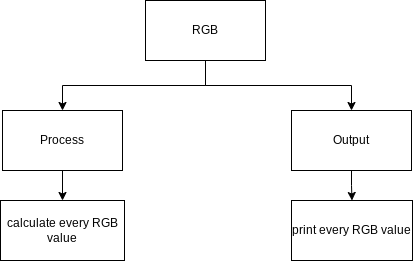

The diagram above was exported from draw.io. Its source (the exported page's mxGraphModel, read from the mxfile embedded in the PNG):
<mxGraphModel dx="594" dy="326" grid="1" gridSize="10" guides="1" tooltips="1" connect="1" arrows="1" fold="1" page="1" pageScale="1" pageWidth="827" pageHeight="1169" math="0" shadow="0">
  <root>
    <mxCell id="0" />
    <mxCell id="1" parent="0" />
    <mxCell id="2" style="edgeStyle=orthogonalEdgeStyle;html=1;exitX=0.5;exitY=1;exitDx=0;exitDy=0;entryX=0.5;entryY=0;entryDx=0;entryDy=0;rounded=0;" edge="1" parent="1" source="5" target="9">
      <mxGeometry relative="1" as="geometry" />
    </mxCell>
    <mxCell id="4" style="edgeStyle=orthogonalEdgeStyle;rounded=0;html=1;exitX=0.5;exitY=1;exitDx=0;exitDy=0;" edge="1" parent="1" source="5" target="11">
      <mxGeometry relative="1" as="geometry" />
    </mxCell>
    <mxCell id="5" value="RGB" style="rounded=0;whiteSpace=wrap;html=1;" vertex="1" parent="1">
      <mxGeometry x="353" y="110" width="120" height="60" as="geometry" />
    </mxCell>
    <mxCell id="19" style="edgeStyle=orthogonalEdgeStyle;rounded=0;html=1;exitX=0.5;exitY=1;exitDx=0;exitDy=0;entryX=0.5;entryY=0;entryDx=0;entryDy=0;" edge="1" parent="1" source="9" target="14">
      <mxGeometry relative="1" as="geometry" />
    </mxCell>
    <mxCell id="9" value="Process" style="rounded=0;whiteSpace=wrap;html=1;" vertex="1" parent="1">
      <mxGeometry x="210" y="220" width="120" height="60" as="geometry" />
    </mxCell>
    <mxCell id="20" style="edgeStyle=orthogonalEdgeStyle;rounded=0;html=1;exitX=0.5;exitY=1;exitDx=0;exitDy=0;" edge="1" parent="1" source="11" target="16">
      <mxGeometry relative="1" as="geometry" />
    </mxCell>
    <mxCell id="11" value="Output" style="rounded=0;whiteSpace=wrap;html=1;" vertex="1" parent="1">
      <mxGeometry x="499" y="220" width="120" height="60" as="geometry" />
    </mxCell>
    <mxCell id="14" value="&lt;font&gt;calculate every RGB value&lt;br&gt;&lt;/font&gt;" style="rounded=0;whiteSpace=wrap;html=1;" vertex="1" parent="1">
      <mxGeometry x="208" y="310" width="124" height="60" as="geometry" />
    </mxCell>
    <mxCell id="16" value="&lt;font&gt;print every RGB value&lt;br&gt;&lt;/font&gt;" style="rounded=0;whiteSpace=wrap;html=1;" vertex="1" parent="1">
      <mxGeometry x="499" y="310" width="121" height="60" as="geometry" />
    </mxCell>
  </root>
</mxGraphModel>